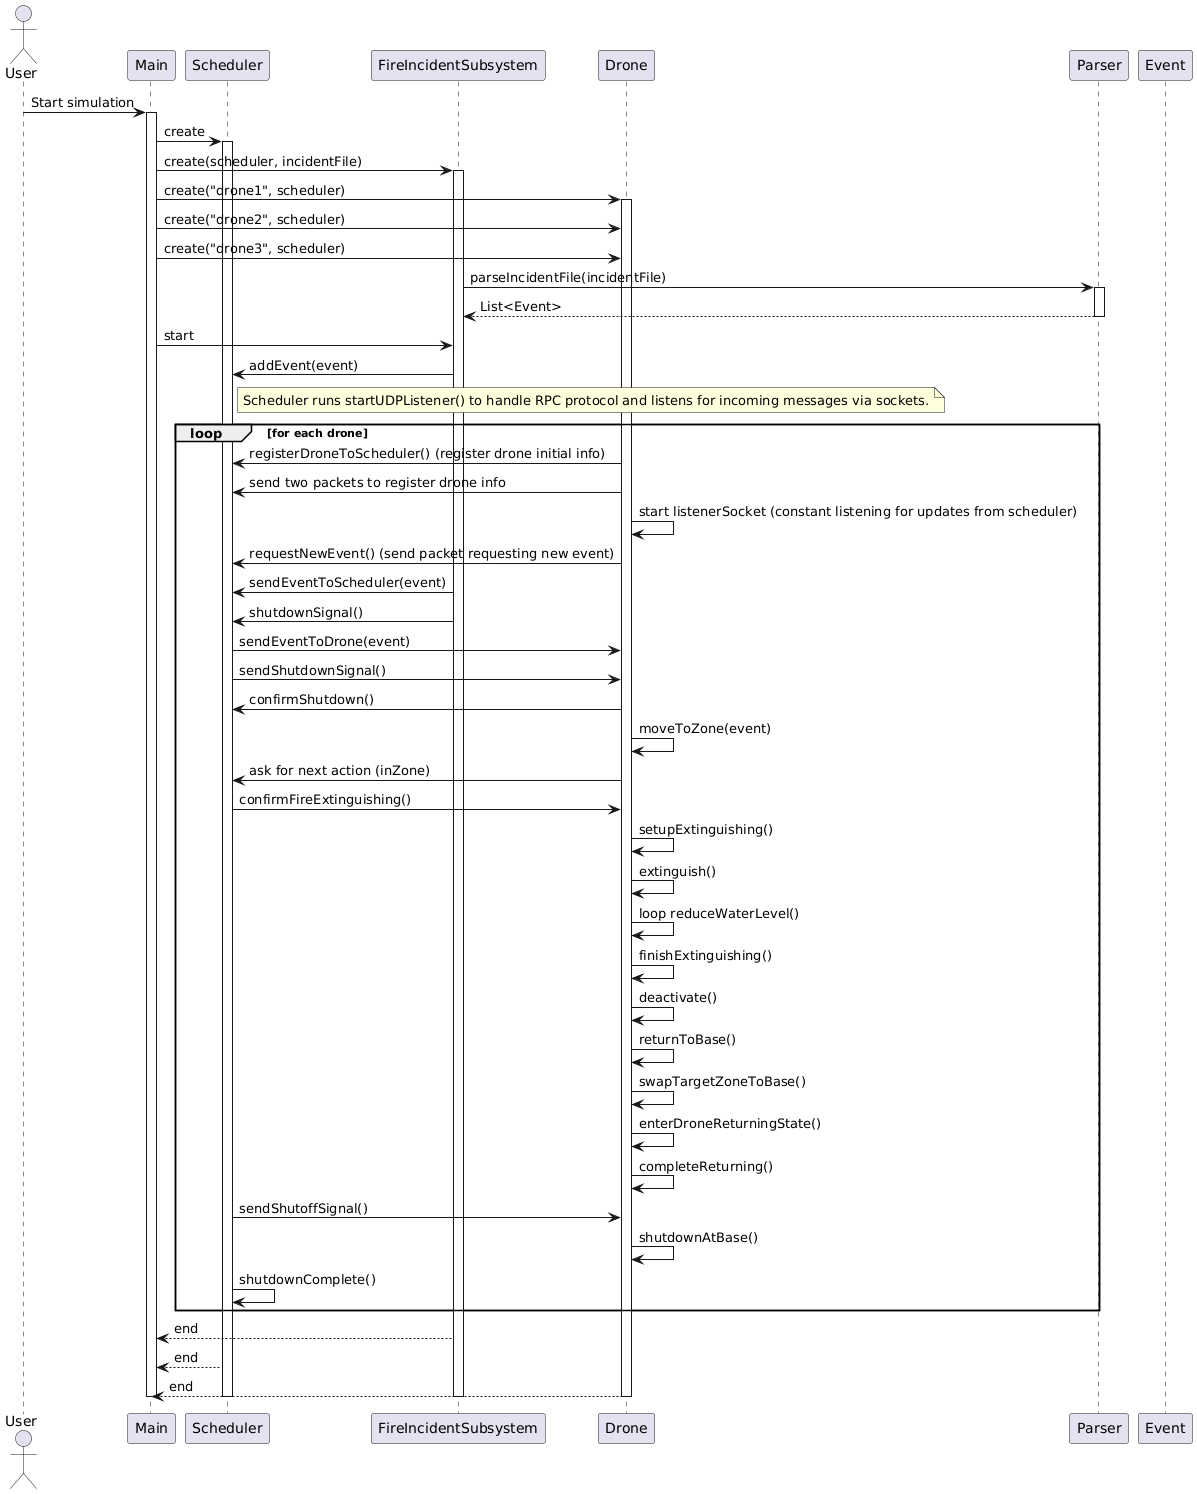

The diagram above was rendered by PlantUML. Its source (embedded in the PNG):
@startuml
actor User
participant Main
participant Scheduler
participant FireIncidentSubsystem
participant Drone
participant Parser
participant Event

User -> Main: Start simulation
activate Main
Main -> Scheduler: create
activate Scheduler
Main -> FireIncidentSubsystem: create(scheduler, incidentFile)
activate FireIncidentSubsystem
Main -> Drone: create("drone1", scheduler)
activate Drone
Main -> Drone: create("drone2", scheduler)
Main -> Drone: create("drone3", scheduler)
FireIncidentSubsystem -> Parser: parseIncidentFile(incidentFile)
activate Parser
Parser --> FireIncidentSubsystem: List<Event>
deactivate Parser
Main -> FireIncidentSubsystem: start
FireIncidentSubsystem -> Scheduler: addEvent(event)

note right of Scheduler
    Scheduler runs startUDPListener() to handle RPC protocol and listens for incoming messages via sockets.
end note

loop for each drone
    Drone -> Scheduler: registerDroneToScheduler() (register drone initial info)
    Drone -> Scheduler: send two packets to register drone info
    Drone -> Drone: start listenerSocket (constant listening for updates from scheduler)
    Drone -> Scheduler: requestNewEvent() (send packet requesting new event)
    FireIncidentSubsystem -> Scheduler: sendEventToScheduler(event)
    FireIncidentSubsystem -> Scheduler: shutdownSignal()
    Scheduler -> Drone: sendEventToDrone(event)
    Scheduler -> Drone: sendShutdownSignal()
    Drone -> Scheduler: confirmShutdown()

    Drone -> Drone: moveToZone(event)
    Drone -> Scheduler: ask for next action (inZone)
    Scheduler -> Drone: confirmFireExtinguishing()
    Drone -> Drone: setupExtinguishing()
    Drone -> Drone: extinguish()
    Drone -> Drone: loop reduceWaterLevel()
    Drone -> Drone: finishExtinguishing()
    Drone -> Drone: deactivate()
    Drone -> Drone: returnToBase()
    Drone -> Drone: swapTargetZoneToBase()
    Drone -> Drone: enterDroneReturningState()
    Drone -> Drone: completeReturning()
    Scheduler -> Drone: sendShutoffSignal()
    Drone -> Drone: shutdownAtBase()
    Scheduler -> Scheduler: shutdownComplete()

end loop

FireIncidentSubsystem --> Main: end
Scheduler --> Main: end
Drone --> Main: end
deactivate Drone
deactivate FireIncidentSubsystem
deactivate Scheduler
deactivate Main
@enduml